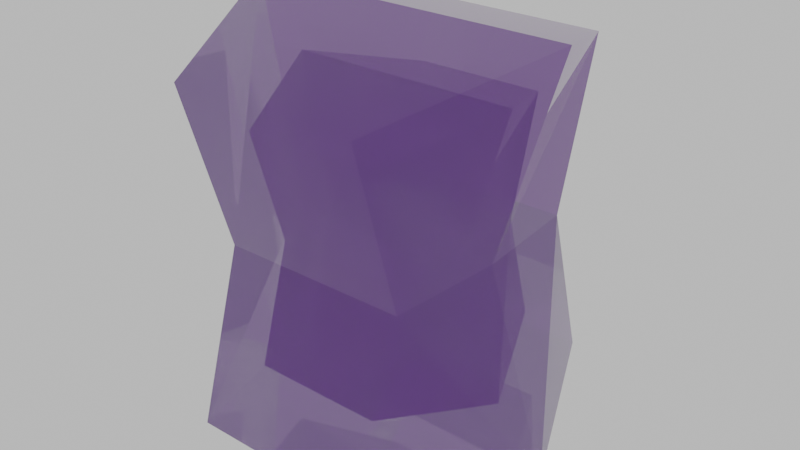 # Source: resilience_crystal.blend  (saved by Blender 4.2.66; exported with 4.5.12 LTS)
import bpy
from mathutils import Matrix  # noqa: F401  (used for matrix-valued properties, if any)

bpy.ops.wm.read_factory_settings(use_empty=True)
scene = bpy.context.scene
scene.name = 'Scene'

# ---- collections
col_collection = bpy.data.collections.new('Collection'); scene.collection.children.link(col_collection)

# ---- materials (node trees are filled in below, after node groups)
mat_crystal_purple_2 = bpy.data.materials.new('crystal purple 2')

# ---- material node trees
mat_crystal_purple_2.use_nodes = True; mat_crystal_purple_2.node_tree.nodes.clear()
_N = mat_crystal_purple_2.node_tree.nodes; _L = mat_crystal_purple_2.node_tree.links
n0 = _N.new('ShaderNodeBsdfPrincipled'); n0.name = 'Principled BSDF'; n0.location = (10, 300)
n0.inputs[0].default_value = (0.1358, 0.005184, 0.2585, 1.0)
n0.inputs[1].default_value = 0.3
n0.inputs[2].default_value = 0.0
n0.inputs[4].default_value = 0.7
n0.inputs[13].default_value = 1.0
n1 = _N.new('ShaderNodeOutputMaterial'); n1.name = 'Material Output'; n1.location = (300, 300)
n2 = _N.new('ShaderNodeLightPath'); n2.name = 'Light Path'; n2.location = (-180, 160)
_L.new(n0.outputs[0], n1.inputs[0])
_L.new(n2.outputs[12], n0.inputs[18])
n1.is_active_output = True

# ---- world
world_world = bpy.data.worlds.new('World'); scene.world = world_world
world_world.use_nodes = True; world_world.node_tree.nodes.clear()
_N = world_world.node_tree.nodes; _L = world_world.node_tree.links
n0 = _N.new('ShaderNodeOutputWorld'); n0.name = 'World Output'; n0.location = (300, 300)
n1 = _N.new('ShaderNodeBackground'); n1.name = 'Background'; n1.location = (10, 300)
n1.inputs[0].default_value = (1.0, 1.0, 1.0, 1.0)
n1.inputs[1].default_value = 0.7
_L.new(n1.outputs[0], n0.inputs[0])
n0.is_active_output = True
world_world.color = (0.05088, 0.05088, 0.05088)
world_world.sun_shadow_jitter_overblur = 0.0

# ---- meshes
me_cube_001 = bpy.data.meshes.new('Cube.001')
me_cube_001.from_pydata([(-0.566, -1.0, -1.0), (-0.566, -1.0, 1.0), (0.566, -1.0, -1.0), (0.566, -1.0, 1.0), (-1.0, 0.0, -1.201), (-1.0, 0.0, 1.26), (1.0, 0.0, -1.201), (1.0, 0.0, 1.26), (-0.566, -0.7033, 0.0), (0.566, -0.7033, 0.0), (0.6193, 0.0, 0.0), (-0.7358, 0.0, 0.0), (-0.566, 1.0, -1.0), (-0.566, 1.0, 1.0), (0.566, 1.0, -1.0), (0.566, 1.0, 1.0), (-0.566, 0.7033, 0.0), (0.566, 0.7033, 0.0)], [], [(10, 7, 3, 9), (9, 3, 1, 8), (4, 6, 2, 0), (7, 5, 1, 3), (8, 1, 5, 11), (0, 8, 11, 4), (2, 9, 8, 0), (6, 10, 9, 2), (10, 17, 15, 7), (17, 16, 13, 15), (4, 12, 14, 6), (7, 15, 13, 5), (16, 11, 5, 13), (12, 4, 11, 16), (14, 12, 16, 17), (6, 14, 17, 10)])
_uv = me_cube_001.uv_layers.new(name='UVMap')
_uv.uv.foreach_set('vector', [0.5, 0.625, 0.625, 0.625, 0.625, 0.75, 0.5, 0.75, 0.5, 0.75, 0.625, 0.75, 0.625, 1.0, 0.5, 1.0, 0.125, 0.625, 0.375, 0.625, 0.375, 0.75, 0.125, 0.75, 0.625, 0.625, 0.875, 0.625, 0.875, 0.75, 0.625, 0.75, 0.5, 0.0, 0.625, 0.0, 0.625, 0.125, 0.5, 0.125, 0.375, 0.0, 0.5, 0.0, 0.5, 0.125, 0.375, 0.125, 0.375, 0.75, 0.5, 0.75, 0.5, 1.0, 0.375, 1.0, 0.375, 0.625, 0.5, 0.625, 0.5, 0.75, 0.375, 0.75, 0.5, 0.625, 0.5, 0.75, 0.625, 0.75, 0.625, 0.625, 0.5, 0.75, 0.5, 1.0, 0.625, 1.0, 0.625, 0.75, 0.125, 0.625, 0.125, 0.75, 0.375, 0.75, 0.375, 0.625, 0.625, 0.625, 0.625, 0.75, 0.875, 0.75, 0.875, 0.625, 0.5, 0.0, 0.5, 0.125, 0.625, 0.125, 0.625, 0.0, 0.375, 0.0, 0.375, 0.125, 0.5, 0.125, 0.5, 0.0, 0.375, 0.75, 0.375, 1.0, 0.5, 1.0, 0.5, 0.75, 0.375, 0.625, 0.375, 0.75, 0.5, 0.75, 0.5, 0.625])
me_cube_001.materials.append(mat_crystal_purple_2)
me_cube_001.update()
me_cube_002 = bpy.data.meshes.new('Cube.002')
me_cube_002.from_pydata([(-0.566, -1.0, -1.0), (-0.566, -1.0, 1.0), (0.566, -1.0, -1.0), (0.566, -1.0, 1.0), (-1.0, 0.0, -1.201), (-1.0, 0.0, 1.26), (1.0, 0.0, -1.201), (1.0, 0.0, 1.26), (-0.566, -0.7033, 0.0), (0.566, -0.7033, 0.0), (0.6193, 0.0, 0.0), (-0.7358, 0.0, 0.0), (-0.566, 1.0, -1.0), (-0.566, 1.0, 1.0), (0.566, 1.0, -1.0), (0.566, 1.0, 1.0), (-0.566, 0.7033, 0.0), (0.566, 0.7033, 0.0)], [], [(10, 7, 3, 9), (9, 3, 1, 8), (4, 6, 2, 0), (7, 5, 1, 3), (8, 1, 5, 11), (0, 8, 11, 4), (2, 9, 8, 0), (6, 10, 9, 2), (10, 17, 15, 7), (17, 16, 13, 15), (4, 12, 14, 6), (7, 15, 13, 5), (16, 11, 5, 13), (12, 4, 11, 16), (14, 12, 16, 17), (6, 14, 17, 10)])
_uv = me_cube_002.uv_layers.new(name='UVMap')
_uv.uv.foreach_set('vector', [0.5, 0.625, 0.625, 0.625, 0.625, 0.75, 0.5, 0.75, 0.5, 0.75, 0.625, 0.75, 0.625, 1.0, 0.5, 1.0, 0.125, 0.625, 0.375, 0.625, 0.375, 0.75, 0.125, 0.75, 0.625, 0.625, 0.875, 0.625, 0.875, 0.75, 0.625, 0.75, 0.5, 0.0, 0.625, 0.0, 0.625, 0.125, 0.5, 0.125, 0.375, 0.0, 0.5, 0.0, 0.5, 0.125, 0.375, 0.125, 0.375, 0.75, 0.5, 0.75, 0.5, 1.0, 0.375, 1.0, 0.375, 0.625, 0.5, 0.625, 0.5, 0.75, 0.375, 0.75, 0.5, 0.625, 0.5, 0.75, 0.625, 0.75, 0.625, 0.625, 0.5, 0.75, 0.5, 1.0, 0.625, 1.0, 0.625, 0.75, 0.125, 0.625, 0.125, 0.75, 0.375, 0.75, 0.375, 0.625, 0.625, 0.625, 0.625, 0.75, 0.875, 0.75, 0.875, 0.625, 0.5, 0.0, 0.5, 0.125, 0.625, 0.125, 0.625, 0.0, 0.375, 0.0, 0.375, 0.125, 0.5, 0.125, 0.5, 0.0, 0.375, 0.75, 0.375, 1.0, 0.5, 1.0, 0.5, 0.75, 0.375, 0.625, 0.375, 0.75, 0.5, 0.75, 0.5, 0.625])
me_cube_002.materials.append(mat_crystal_purple_2)
me_cube_002.update()

# ---- objects
ob_cube = bpy.data.objects.new('Cube', me_cube_001)
ob_cube_001 = bpy.data.objects.new('Cube.001', me_cube_002)

# ---- transforms, parenting, visibility, modifiers, constraints
ob_cube.location = (-0.8779, -0.009406, 1.22)
ob_cube_001.location = (-0.8779, -0.009406, 1.22)
ob_cube_001.scale = (0.7, 0.7, 0.7)

# ---- collection membership
col_collection.objects.link(ob_cube)
col_collection.objects.link(ob_cube_001)

# ---- scene / render settings (as saved in the file)
scene.frame_start = 1; scene.frame_end = 250; scene.frame_set(1)
scene.render.engine = 'BLENDER_EEVEE_NEXT'
bpy.context.view_layer.update()

# ---- added for rendering (the .blend has no active camera): camera
cam_auto = bpy.data.cameras.new('AutoCamera')
cam_auto.lens = 50.0
cam_auto.sensor_width = 36.0
cam_auto.clip_end = 1000.0
ob_auto_camera = bpy.data.objects.new('AutoCamera', cam_auto)
scene.collection.objects.link(ob_auto_camera)
ob_auto_camera.location = (2.59124, -4.17238, 4.02452)
ob_auto_camera.rotation_euler = (1.09748, -7.21219e-08, 0.694738)
scene.camera = ob_auto_camera
bpy.context.view_layer.update()
